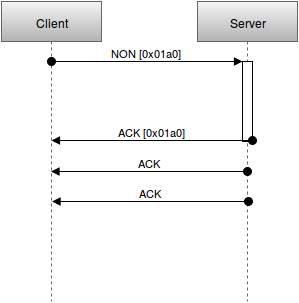

The diagram above was exported from draw.io. Its source (the exported page's mxGraphModel, read from the mxfile embedded in the PNG):
<mxGraphModel dx="1434" dy="870" grid="1" gridSize="10" guides="1" tooltips="1" connect="1" arrows="1" fold="1" page="1" pageScale="1" pageWidth="826" pageHeight="1169" background="#ffffff" math="0" shadow="0">
  <root>
    <mxCell id="0" />
    <mxCell id="1" parent="0" />
    <mxCell id="23101d0b206c1b1b-1" value="Client" style="shape=umlLifeline;perimeter=lifelinePerimeter;whiteSpace=wrap;html=1;container=1;collapsible=0;recursiveResize=0;outlineConnect=0;shadow=0;fontColor=#000000;plain-gray" vertex="1" parent="1">
      <mxGeometry x="10" y="10" width="100" height="300" as="geometry" />
    </mxCell>
    <mxCell id="23101d0b206c1b1b-3" value="Server" style="shape=umlLifeline;perimeter=lifelinePerimeter;whiteSpace=wrap;html=1;container=1;collapsible=0;recursiveResize=0;outlineConnect=0;shadow=0;fontColor=#000000;plain-gray" vertex="1" parent="1">
      <mxGeometry x="206" y="10" width="100" height="300" as="geometry" />
    </mxCell>
    <mxCell id="23101d0b206c1b1b-4" value="" style="html=1;points=[];perimeter=orthogonalPerimeter;shadow=0;strokeColor=#000000;fillColor=#FFFFFF;gradientColor=none;fontColor=#000000;" vertex="1" parent="1">
      <mxGeometry x="251" y="70" width="10" height="80" as="geometry" />
    </mxCell>
    <mxCell id="23101d0b206c1b1b-5" value="NON [0x01a0]&lt;br&gt;" style="html=1;verticalAlign=bottom;startArrow=oval;endArrow=block;startSize=8;fontColor=#000000;" edge="1" target="23101d0b206c1b1b-4" parent="1" source="23101d0b206c1b1b-1">
      <mxGeometry x="-154.5" y="60" as="geometry">
        <mxPoint x="70" y="70" as="sourcePoint" />
        <Array as="points">
          <mxPoint x="106" y="70" />
        </Array>
      </mxGeometry>
    </mxCell>
    <mxCell id="23101d0b206c1b1b-6" value="ACK [0x01a0]&lt;br&gt;" style="html=1;verticalAlign=bottom;startArrow=oval;startFill=1;endArrow=block;startSize=8;fontColor=#000000;" edge="1" parent="1">
      <mxGeometry x="-154.5" y="139" width="60" as="geometry">
        <mxPoint x="261" y="149" as="sourcePoint" />
        <mxPoint x="60" y="149" as="targetPoint" />
        <mxPoint as="offset" />
      </mxGeometry>
    </mxCell>
    <mxCell id="23101d0b206c1b1b-9" value="ACK" style="html=1;verticalAlign=bottom;startArrow=oval;startFill=1;endArrow=block;startSize=8;fontColor=#000000;" edge="1" parent="1" source="23101d0b206c1b1b-3" target="23101d0b206c1b1b-1">
      <mxGeometry width="60" relative="1" as="geometry">
        <mxPoint x="10" y="10" as="sourcePoint" />
        <mxPoint x="70" y="10" as="targetPoint" />
        <Array as="points">
          <mxPoint x="130" y="180" />
        </Array>
      </mxGeometry>
    </mxCell>
    <mxCell id="23101d0b206c1b1b-10" value="ACK" style="html=1;verticalAlign=bottom;startArrow=oval;startFill=1;endArrow=block;startSize=8;fontColor=#000000;" edge="1" parent="1">
      <mxGeometry x="60.5" y="210" width="60" as="geometry">
        <mxPoint x="256.5" y="210" as="sourcePoint" />
        <mxPoint x="60.5" y="210" as="targetPoint" />
        <Array as="points">
          <mxPoint x="131" y="210" />
        </Array>
      </mxGeometry>
    </mxCell>
  </root>
</mxGraphModel>